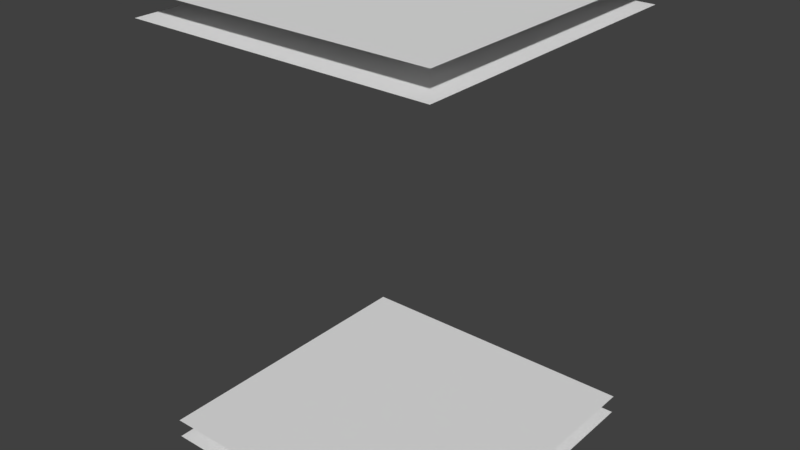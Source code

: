 # Source: Ceiling_Module_Hospital.blend  (saved by Blender 2.78.0; exported with 4.5.12 LTS)
import bpy
from mathutils import Matrix  # noqa: F401  (used for matrix-valued properties, if any)

bpy.ops.wm.read_factory_settings(use_empty=True)
scene = bpy.context.scene
scene.name = 'Scene'

# ---- collections
col_collection_5 = bpy.data.collections.new('Collection 5'); scene.collection.children.link(col_collection_5)

# ---- materials (node trees are filled in below, after node groups)
mat_hospital_floor_material = bpy.data.materials.new('Hospital_Floor_Material')
mat_hospital_floor_material.alpha_threshold = 0.0
mat_hospital_floor_material.use_transparent_shadow = False
mat_hospital_floor_material.roughness = 0.5
mat_hospital_ceiling_material = bpy.data.materials.new('Hospital_Ceiling_Material')
mat_hospital_ceiling_material.alpha_threshold = 0.0
mat_hospital_ceiling_material.use_transparent_shadow = False
mat_hospital_ceiling_material.roughness = 0.5

# ---- material node trees

# ---- world
world_world = bpy.data.worlds.new('World'); scene.world = world_world
world_world.color = (0.05088, 0.05088, 0.05088)
world_world.use_sun_shadow = False
world_world.sun_shadow_jitter_overblur = 0.0
world_world.cycles.sampling_method = 'MANUAL'

# ---- meshes
me_plane = bpy.data.meshes.new('Plane')
me_plane.from_pydata([(-1.0, -1.0, 0.0), (1.0, -1.0, 0.0), (-1.0, 1.0, 0.0), (1.0, 1.0, 0.0), (-1.0, -1.0, 2.637), (1.0, -1.0, 2.637), (-1.0, 1.0, 2.637), (1.0, 1.0, 2.637), (-1.0, -1.0, 2.799), (1.0, -1.0, 2.799), (-1.0, 1.0, 2.799), (1.0, 1.0, 2.799), (-1.0, -1.0, -0.1256), (1.0, -1.0, -0.1256), (-1.0, 1.0, -0.1256), (1.0, 1.0, -0.1256)], [], [(0, 1, 3, 2), (4, 6, 7, 5), (8, 10, 11, 9), (12, 13, 15, 14)])
me_plane.polygons.foreach_set('material_index', [0, 1, 1, 0])
_uv = me_plane.uv_layers.new(name='UVMap')
_uv.uv.foreach_set('vector', [0.0001, 9.998e-05, 0.9999, 9.998e-05, 0.9999, 0.9999, 9.998e-05, 0.9999, 9.998e-05, 0.9999, 9.998e-05, 9.998e-05, 0.9999, 9.998e-05, 0.9999, 0.9999, 9.998e-05, 0.9999, 9.998e-05, 9.998e-05, 0.9999, 9.998e-05, 0.9999, 0.9999, 0.0001, 9.998e-05, 0.9999, 9.998e-05, 0.9999, 0.9999, 9.998e-05, 0.9999])
_uv.active_render = True
_uv = me_plane.uv_layers.new(name='Lightmap1')
_uv.uv.foreach_set('vector', [0.575, 0.425, 0.575, 0.075, 0.925, 0.075, 0.925, 0.425, 0.425, 0.425, 0.075, 0.425, 0.075, 0.075, 0.425, 0.075, 0.575, 0.925, 0.575, 0.575, 0.925, 0.575, 0.925, 0.925, 0.075, 0.925, 0.075, 0.575, 0.425, 0.575, 0.425, 0.925])
_uv = me_plane.uv_layers.new(name='UVMap.001')
_uv.uv.foreach_set('vector', [0.575, 0.425, 0.575, 0.075, 0.925, 0.075, 0.925, 0.425, 0.425, 0.425, 0.075, 0.425, 0.075, 0.075, 0.425, 0.075, 0.575, 0.925, 0.575, 0.575, 0.925, 0.575, 0.925, 0.925, 0.075, 0.925, 0.075, 0.575, 0.425, 0.575, 0.425, 0.925])
me_plane.materials.append(mat_hospital_floor_material)
me_plane.materials.append(mat_hospital_ceiling_material)
me_plane.use_remesh_preserve_volume = False
me_plane.use_remesh_preserve_attributes = False
me_plane.use_mirror_vertex_groups = False
me_plane.update()

# ---- objects
ob_plane = bpy.data.objects.new('Plane', me_plane)

# ---- transforms, parenting, visibility, modifiers, constraints
ob_plane.location = (0.0, 0.0, 0.0)
ob_plane.lineart.crease_threshold = 0.0

# ---- collection membership
col_collection_5.objects.link(ob_plane)

# ---- scene / render settings (as saved in the file)
scene.frame_start = 1; scene.frame_end = 250; scene.frame_set(35)
scene.render.engine = 'BLENDER_EEVEE_NEXT'
scene.render.resolution_percentage = 50
scene.render.dither_intensity = 0.0
scene.cycles.use_denoising = False
scene.cycles.samples = 128
scene.cycles.sampling_pattern = 'TABULATED_SOBOL'
scene.cycles.light_sampling_threshold = 0.0
scene.cycles.use_adaptive_sampling = False
scene.cycles.use_light_tree = False
scene.cycles.blur_glossy = 0.0
scene.cycles.sample_clamp_indirect = 0.0
scene.view_settings.view_transform = 'Standard'
bpy.context.view_layer.update()

# ---- added for rendering (the .blend has no active camera and no usable light): camera, sun
cam_auto = bpy.data.cameras.new('AutoCamera')
cam_auto.lens = 50.0
cam_auto.sensor_width = 36.0
cam_auto.clip_end = 1000.0
ob_auto_camera = bpy.data.objects.new('AutoCamera', cam_auto)
scene.collection.objects.link(ob_auto_camera)
ob_auto_camera.location = (3.76417, -4.517, 4.34789)
ob_auto_camera.rotation_euler = (1.09748, -7.21219e-08, 0.694738)
scene.camera = ob_auto_camera
light_auto_sun = bpy.data.lights.new('AutoSun', 'SUN')
light_auto_sun.energy = 3.0
light_auto_sun.angle = 0.0523599
ob_auto_sun = bpy.data.objects.new('AutoSun', light_auto_sun)
scene.collection.objects.link(ob_auto_sun)
ob_auto_sun.rotation_euler = (0.872665, 0.174533, 0.523599)
bpy.context.view_layer.update()
